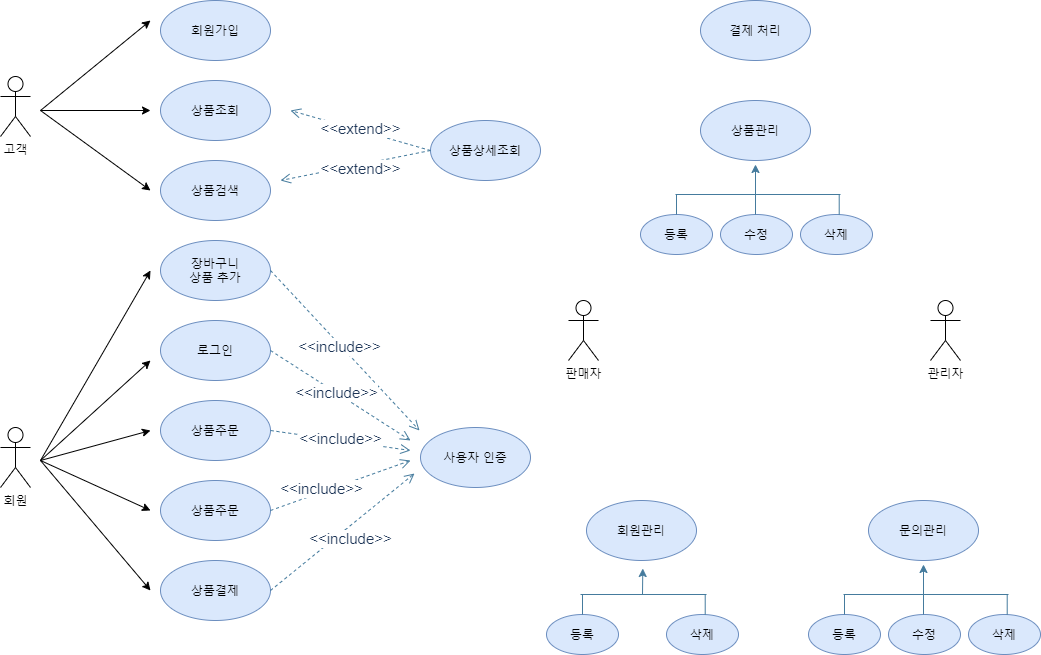

The diagram above was exported from draw.io. Its source (the exported page's mxGraphModel, read from the mxfile embedded in the PNG):
<mxGraphModel dx="170" dy="216" grid="1" gridSize="10" guides="1" tooltips="1" connect="1" arrows="1" fold="1" page="1" pageScale="1" pageWidth="827" pageHeight="1169" math="0" shadow="0">
  <root>
    <mxCell id="0" />
    <mxCell id="1" parent="0" />
    <mxCell id="u6F0ySYKX6jwhcrZ9G6m-1" value="고객" style="shape=umlActor;verticalLabelPosition=bottom;verticalAlign=top;html=1;outlineConnect=0;" parent="1" vertex="1">
      <mxGeometry x="90" y="206" width="30" height="60" as="geometry" />
    </mxCell>
    <mxCell id="u6F0ySYKX6jwhcrZ9G6m-4" value="회원" style="shape=umlActor;verticalLabelPosition=bottom;verticalAlign=top;html=1;outlineConnect=0;" parent="1" vertex="1">
      <mxGeometry x="90" y="557" width="30" height="60" as="geometry" />
    </mxCell>
    <mxCell id="u6F0ySYKX6jwhcrZ9G6m-5" value="관리자" style="shape=umlActor;verticalLabelPosition=bottom;verticalAlign=top;html=1;outlineConnect=0;" parent="1" vertex="1">
      <mxGeometry x="1020" y="430" width="30" height="60" as="geometry" />
    </mxCell>
    <mxCell id="0mAmujWaiLkrSin05-aM-1" value="회원가입" style="ellipse;whiteSpace=wrap;html=1;fillColor=#dae8fc;strokeColor=#6c8ebf;" vertex="1" parent="1">
      <mxGeometry x="250" y="130" width="110" height="60" as="geometry" />
    </mxCell>
    <mxCell id="0mAmujWaiLkrSin05-aM-2" value="로그인" style="ellipse;whiteSpace=wrap;html=1;fillColor=#dae8fc;strokeColor=#6c8ebf;" vertex="1" parent="1">
      <mxGeometry x="250" y="450" width="110" height="60" as="geometry" />
    </mxCell>
    <mxCell id="0mAmujWaiLkrSin05-aM-3" value="상품조회" style="ellipse;whiteSpace=wrap;html=1;fillColor=#dae8fc;strokeColor=#6c8ebf;" vertex="1" parent="1">
      <mxGeometry x="250" y="210" width="110" height="60" as="geometry" />
    </mxCell>
    <mxCell id="0mAmujWaiLkrSin05-aM-4" value="상품검색&lt;span style=&quot;color: rgba(0 , 0 , 0 , 0) ; font-family: monospace ; font-size: 0px&quot;&gt;%3CmxGraphModel%3E%3Croot%3E%3CmxCell%20id%3D%220%22%2F%3E%3CmxCell%20id%3D%221%22%20parent%3D%220%22%2F%3E%3CmxCell%20id%3D%222%22%20value%3D%22%EC%83%81%ED%92%88%EC%A1%B0%ED%9A%8C%22%20style%3D%22ellipse%3BwhiteSpace%3Dwrap%3Bhtml%3D1%3B%22%20vertex%3D%221%22%20parent%3D%221%22%3E%3CmxGeometry%20x%3D%22250%22%20y%3D%22180%22%20width%3D%22110%22%20height%3D%2260%22%20as%3D%22geometry%22%2F%3E%3C%2FmxCell%3E%3C%2Froot%3E%3C%2FmxGraphModel%3E&lt;/span&gt;" style="ellipse;whiteSpace=wrap;html=1;fillColor=#dae8fc;strokeColor=#6c8ebf;" vertex="1" parent="1">
      <mxGeometry x="250" y="290" width="110" height="60" as="geometry" />
    </mxCell>
    <mxCell id="0mAmujWaiLkrSin05-aM-5" value="상품주문" style="ellipse;whiteSpace=wrap;html=1;fillColor=#dae8fc;strokeColor=#6c8ebf;" vertex="1" parent="1">
      <mxGeometry x="250" y="530" width="110" height="60" as="geometry" />
    </mxCell>
    <mxCell id="0mAmujWaiLkrSin05-aM-6" value="상품주문" style="ellipse;whiteSpace=wrap;html=1;fillColor=#dae8fc;strokeColor=#6c8ebf;" vertex="1" parent="1">
      <mxGeometry x="250" y="610" width="110" height="60" as="geometry" />
    </mxCell>
    <mxCell id="0mAmujWaiLkrSin05-aM-7" value="상품결제" style="ellipse;whiteSpace=wrap;html=1;fillColor=#dae8fc;strokeColor=#6c8ebf;" vertex="1" parent="1">
      <mxGeometry x="250" y="690" width="110" height="60" as="geometry" />
    </mxCell>
    <mxCell id="0mAmujWaiLkrSin05-aM-8" value="장바구니&lt;br&gt;상품 추가" style="ellipse;whiteSpace=wrap;html=1;fillColor=#dae8fc;strokeColor=#6c8ebf;" vertex="1" parent="1">
      <mxGeometry x="250" y="370" width="110" height="60" as="geometry" />
    </mxCell>
    <mxCell id="0mAmujWaiLkrSin05-aM-10" value="" style="endArrow=classic;html=1;" edge="1" parent="1">
      <mxGeometry width="50" height="50" relative="1" as="geometry">
        <mxPoint x="130" y="240" as="sourcePoint" />
        <mxPoint x="240" y="150" as="targetPoint" />
      </mxGeometry>
    </mxCell>
    <mxCell id="0mAmujWaiLkrSin05-aM-11" value="" style="endArrow=classic;html=1;" edge="1" parent="1">
      <mxGeometry width="50" height="50" relative="1" as="geometry">
        <mxPoint x="130" y="240" as="sourcePoint" />
        <mxPoint x="240" y="240" as="targetPoint" />
      </mxGeometry>
    </mxCell>
    <mxCell id="0mAmujWaiLkrSin05-aM-12" value="" style="endArrow=classic;html=1;" edge="1" parent="1">
      <mxGeometry width="50" height="50" relative="1" as="geometry">
        <mxPoint x="130" y="240" as="sourcePoint" />
        <mxPoint x="240" y="320" as="targetPoint" />
      </mxGeometry>
    </mxCell>
    <mxCell id="0mAmujWaiLkrSin05-aM-14" value="" style="endArrow=classic;html=1;" edge="1" parent="1">
      <mxGeometry width="50" height="50" relative="1" as="geometry">
        <mxPoint x="130" y="590" as="sourcePoint" />
        <mxPoint x="240" y="400" as="targetPoint" />
      </mxGeometry>
    </mxCell>
    <mxCell id="0mAmujWaiLkrSin05-aM-15" value="" style="endArrow=classic;html=1;" edge="1" parent="1">
      <mxGeometry width="50" height="50" relative="1" as="geometry">
        <mxPoint x="130" y="590" as="sourcePoint" />
        <mxPoint x="240" y="490" as="targetPoint" />
      </mxGeometry>
    </mxCell>
    <mxCell id="0mAmujWaiLkrSin05-aM-16" value="" style="endArrow=classic;html=1;" edge="1" parent="1">
      <mxGeometry width="50" height="50" relative="1" as="geometry">
        <mxPoint x="130" y="590" as="sourcePoint" />
        <mxPoint x="240" y="560" as="targetPoint" />
      </mxGeometry>
    </mxCell>
    <mxCell id="0mAmujWaiLkrSin05-aM-17" value="" style="endArrow=classic;html=1;" edge="1" parent="1">
      <mxGeometry width="50" height="50" relative="1" as="geometry">
        <mxPoint x="130" y="590" as="sourcePoint" />
        <mxPoint x="240" y="640" as="targetPoint" />
      </mxGeometry>
    </mxCell>
    <mxCell id="0mAmujWaiLkrSin05-aM-18" value="" style="endArrow=classic;html=1;" edge="1" parent="1">
      <mxGeometry width="50" height="50" relative="1" as="geometry">
        <mxPoint x="130" y="590" as="sourcePoint" />
        <mxPoint x="240" y="720" as="targetPoint" />
      </mxGeometry>
    </mxCell>
    <mxCell id="0mAmujWaiLkrSin05-aM-71" value="상품상세조회" style="ellipse;whiteSpace=wrap;html=1;fillColor=#dae8fc;strokeColor=#6c8ebf;" vertex="1" parent="1">
      <mxGeometry x="520" y="250" width="110" height="60" as="geometry" />
    </mxCell>
    <mxCell id="0mAmujWaiLkrSin05-aM-73" value="&lt;font style=&quot;font-size: 15px&quot;&gt;&amp;lt;&amp;lt;extend&amp;gt;&amp;gt;&lt;/font&gt;" style="html=1;verticalAlign=bottom;endArrow=open;dashed=1;endSize=8;strokeColor=#457B9D;fillColor=#A8DADC;fontColor=#1D3557;exitX=0;exitY=0.5;exitDx=0;exitDy=0;" edge="1" parent="1" source="0mAmujWaiLkrSin05-aM-71">
      <mxGeometry x="-0.0377" y="10" relative="1" as="geometry">
        <mxPoint x="450" y="500" as="sourcePoint" />
        <mxPoint x="380" y="240" as="targetPoint" />
        <mxPoint as="offset" />
      </mxGeometry>
    </mxCell>
    <mxCell id="0mAmujWaiLkrSin05-aM-74" value="&lt;font style=&quot;font-size: 15px&quot;&gt;&amp;lt;&amp;lt;extend&amp;gt;&amp;gt;&lt;/font&gt;" style="html=1;verticalAlign=bottom;endArrow=open;dashed=1;endSize=8;strokeColor=#457B9D;fillColor=#A8DADC;fontColor=#1D3557;" edge="1" parent="1">
      <mxGeometry x="-0.0256" y="16" relative="1" as="geometry">
        <mxPoint x="520" y="280" as="sourcePoint" />
        <mxPoint x="370" y="310" as="targetPoint" />
        <mxPoint as="offset" />
      </mxGeometry>
    </mxCell>
    <mxCell id="0mAmujWaiLkrSin05-aM-75" value="사용자 인증" style="ellipse;whiteSpace=wrap;html=1;fillColor=#dae8fc;strokeColor=#6c8ebf;" vertex="1" parent="1">
      <mxGeometry x="510" y="557" width="110" height="60" as="geometry" />
    </mxCell>
    <mxCell id="0mAmujWaiLkrSin05-aM-76" value="&lt;font style=&quot;font-size: 15px&quot;&gt;&amp;lt;&amp;lt;include&amp;gt;&amp;gt;&lt;/font&gt;" style="html=1;verticalAlign=bottom;endArrow=open;dashed=1;endSize=8;strokeColor=#457B9D;fillColor=#A8DADC;fontColor=#1D3557;exitX=1;exitY=0.5;exitDx=0;exitDy=0;" edge="1" parent="1" source="0mAmujWaiLkrSin05-aM-5">
      <mxGeometry x="0.02" y="-10" relative="1" as="geometry">
        <mxPoint x="500" y="540" as="sourcePoint" />
        <mxPoint x="500" y="580" as="targetPoint" />
        <mxPoint as="offset" />
      </mxGeometry>
    </mxCell>
    <mxCell id="0mAmujWaiLkrSin05-aM-77" value="&lt;font style=&quot;font-size: 15px&quot;&gt;&amp;lt;&amp;lt;include&amp;gt;&amp;gt;&lt;/font&gt;" style="html=1;verticalAlign=bottom;endArrow=open;dashed=1;endSize=8;strokeColor=#457B9D;fillColor=#A8DADC;fontColor=#1D3557;exitX=1;exitY=0.5;exitDx=0;exitDy=0;" edge="1" parent="1" source="0mAmujWaiLkrSin05-aM-6">
      <mxGeometry x="-0.3213" y="-7" relative="1" as="geometry">
        <mxPoint x="370" y="570" as="sourcePoint" />
        <mxPoint x="500" y="590" as="targetPoint" />
        <mxPoint x="1" as="offset" />
      </mxGeometry>
    </mxCell>
    <mxCell id="0mAmujWaiLkrSin05-aM-78" value="&lt;font style=&quot;font-size: 15px&quot;&gt;&amp;lt;&amp;lt;include&amp;gt;&amp;gt;&lt;/font&gt;" style="html=1;verticalAlign=bottom;endArrow=open;dashed=1;endSize=8;strokeColor=#457B9D;fillColor=#A8DADC;fontColor=#1D3557;exitX=1;exitY=0.5;exitDx=0;exitDy=0;" edge="1" parent="1" source="0mAmujWaiLkrSin05-aM-7">
      <mxGeometry x="-0.0588" y="-19" relative="1" as="geometry">
        <mxPoint x="364" y="723" as="sourcePoint" />
        <mxPoint x="504" y="603" as="targetPoint" />
        <mxPoint as="offset" />
      </mxGeometry>
    </mxCell>
    <mxCell id="0mAmujWaiLkrSin05-aM-79" value="&lt;font style=&quot;font-size: 15px&quot;&gt;&amp;lt;&amp;lt;include&amp;gt;&amp;gt;&lt;/font&gt;" style="html=1;verticalAlign=bottom;endArrow=open;dashed=1;endSize=8;strokeColor=#457B9D;fillColor=#A8DADC;fontColor=#1D3557;exitX=1;exitY=0.5;exitDx=0;exitDy=0;" edge="1" parent="1" source="0mAmujWaiLkrSin05-aM-8">
      <mxGeometry x="0.02" y="-10" relative="1" as="geometry">
        <mxPoint x="369" y="400" as="sourcePoint" />
        <mxPoint x="509" y="560" as="targetPoint" />
        <mxPoint as="offset" />
      </mxGeometry>
    </mxCell>
    <mxCell id="0mAmujWaiLkrSin05-aM-80" value="&lt;font style=&quot;font-size: 15px&quot;&gt;&amp;lt;&amp;lt;include&amp;gt;&amp;gt;&lt;/font&gt;" style="html=1;verticalAlign=bottom;endArrow=open;dashed=1;endSize=8;strokeColor=#457B9D;fillColor=#A8DADC;fontColor=#1D3557;exitX=1;exitY=0.5;exitDx=0;exitDy=0;" edge="1" parent="1" source="0mAmujWaiLkrSin05-aM-2">
      <mxGeometry x="0.02" y="-10" relative="1" as="geometry">
        <mxPoint x="370" y="410" as="sourcePoint" />
        <mxPoint x="500" y="570" as="targetPoint" />
        <mxPoint as="offset" />
      </mxGeometry>
    </mxCell>
    <mxCell id="0mAmujWaiLkrSin05-aM-81" value="판매자" style="shape=umlActor;verticalLabelPosition=bottom;verticalAlign=top;html=1;outlineConnect=0;" vertex="1" parent="1">
      <mxGeometry x="658" y="430" width="30" height="60" as="geometry" />
    </mxCell>
    <mxCell id="0mAmujWaiLkrSin05-aM-84" value="결제 처리" style="ellipse;whiteSpace=wrap;html=1;fillColor=#dae8fc;strokeColor=#6c8ebf;" vertex="1" parent="1">
      <mxGeometry x="790" y="130" width="110" height="60" as="geometry" />
    </mxCell>
    <mxCell id="0mAmujWaiLkrSin05-aM-85" value="상품관리" style="ellipse;whiteSpace=wrap;html=1;fillColor=#dae8fc;strokeColor=#6c8ebf;" vertex="1" parent="1">
      <mxGeometry x="790" y="230" width="110" height="60" as="geometry" />
    </mxCell>
    <mxCell id="0mAmujWaiLkrSin05-aM-86" value="등록" style="ellipse;whiteSpace=wrap;html=1;fillColor=#dae8fc;strokeColor=#6c8ebf;" vertex="1" parent="1">
      <mxGeometry x="730" y="344" width="72" height="40" as="geometry" />
    </mxCell>
    <mxCell id="0mAmujWaiLkrSin05-aM-90" value="수정" style="ellipse;whiteSpace=wrap;html=1;fillColor=#dae8fc;strokeColor=#6c8ebf;" vertex="1" parent="1">
      <mxGeometry x="810" y="344" width="72" height="40" as="geometry" />
    </mxCell>
    <mxCell id="0mAmujWaiLkrSin05-aM-91" value="삭제" style="ellipse;whiteSpace=wrap;html=1;fillColor=#dae8fc;strokeColor=#6c8ebf;" vertex="1" parent="1">
      <mxGeometry x="890" y="344" width="72" height="40" as="geometry" />
    </mxCell>
    <mxCell id="0mAmujWaiLkrSin05-aM-93" value="" style="endArrow=none;html=1;strokeColor=#457B9D;fillColor=#A8DADC;fontColor=#1D3557;" edge="1" parent="1">
      <mxGeometry width="50" height="50" relative="1" as="geometry">
        <mxPoint x="765" y="324" as="sourcePoint" />
        <mxPoint x="930" y="324" as="targetPoint" />
      </mxGeometry>
    </mxCell>
    <mxCell id="0mAmujWaiLkrSin05-aM-94" value="" style="endArrow=none;html=1;strokeColor=#457B9D;fillColor=#A8DADC;fontColor=#1D3557;exitX=0.5;exitY=0;exitDx=0;exitDy=0;" edge="1" parent="1" source="0mAmujWaiLkrSin05-aM-86">
      <mxGeometry width="50" height="50" relative="1" as="geometry">
        <mxPoint x="760" y="354" as="sourcePoint" />
        <mxPoint x="766" y="324" as="targetPoint" />
      </mxGeometry>
    </mxCell>
    <mxCell id="0mAmujWaiLkrSin05-aM-95" value="" style="endArrow=none;html=1;strokeColor=#457B9D;fillColor=#A8DADC;fontColor=#1D3557;exitX=0.5;exitY=0;exitDx=0;exitDy=0;" edge="1" parent="1">
      <mxGeometry width="50" height="50" relative="1" as="geometry">
        <mxPoint x="928.71" y="344" as="sourcePoint" />
        <mxPoint x="928.71" y="324" as="targetPoint" />
      </mxGeometry>
    </mxCell>
    <mxCell id="0mAmujWaiLkrSin05-aM-102" value="" style="endArrow=classic;html=1;strokeColor=#457B9D;fillColor=#A8DADC;fontColor=#1D3557;entryX=0.5;entryY=1;entryDx=0;entryDy=0;" edge="1" parent="1">
      <mxGeometry width="50" height="50" relative="1" as="geometry">
        <mxPoint x="845" y="344" as="sourcePoint" />
        <mxPoint x="845" y="294" as="targetPoint" />
      </mxGeometry>
    </mxCell>
    <mxCell id="0mAmujWaiLkrSin05-aM-103" value="회원관리" style="ellipse;whiteSpace=wrap;html=1;fillColor=#dae8fc;strokeColor=#6c8ebf;" vertex="1" parent="1">
      <mxGeometry x="676" y="630" width="110" height="60" as="geometry" />
    </mxCell>
    <mxCell id="0mAmujWaiLkrSin05-aM-104" value="등록" style="ellipse;whiteSpace=wrap;html=1;fillColor=#dae8fc;strokeColor=#6c8ebf;" vertex="1" parent="1">
      <mxGeometry x="636" y="744" width="72" height="40" as="geometry" />
    </mxCell>
    <mxCell id="0mAmujWaiLkrSin05-aM-106" value="삭제" style="ellipse;whiteSpace=wrap;html=1;fillColor=#dae8fc;strokeColor=#6c8ebf;" vertex="1" parent="1">
      <mxGeometry x="756" y="744" width="72" height="40" as="geometry" />
    </mxCell>
    <mxCell id="0mAmujWaiLkrSin05-aM-107" value="" style="endArrow=none;html=1;strokeColor=#457B9D;fillColor=#A8DADC;fontColor=#1D3557;" edge="1" parent="1">
      <mxGeometry width="50" height="50" relative="1" as="geometry">
        <mxPoint x="670" y="724" as="sourcePoint" />
        <mxPoint x="796" y="724" as="targetPoint" />
      </mxGeometry>
    </mxCell>
    <mxCell id="0mAmujWaiLkrSin05-aM-108" value="" style="endArrow=none;html=1;strokeColor=#457B9D;fillColor=#A8DADC;fontColor=#1D3557;exitX=0.5;exitY=0;exitDx=0;exitDy=0;" edge="1" source="0mAmujWaiLkrSin05-aM-104" parent="1">
      <mxGeometry width="50" height="50" relative="1" as="geometry">
        <mxPoint x="666" y="754" as="sourcePoint" />
        <mxPoint x="672" y="724" as="targetPoint" />
      </mxGeometry>
    </mxCell>
    <mxCell id="0mAmujWaiLkrSin05-aM-109" value="" style="endArrow=none;html=1;strokeColor=#457B9D;fillColor=#A8DADC;fontColor=#1D3557;exitX=0.5;exitY=0;exitDx=0;exitDy=0;" edge="1" parent="1">
      <mxGeometry width="50" height="50" relative="1" as="geometry">
        <mxPoint x="794.71" y="744" as="sourcePoint" />
        <mxPoint x="794.71" y="724" as="targetPoint" />
      </mxGeometry>
    </mxCell>
    <mxCell id="0mAmujWaiLkrSin05-aM-111" value="문의관리" style="ellipse;whiteSpace=wrap;html=1;fillColor=#dae8fc;strokeColor=#6c8ebf;" vertex="1" parent="1">
      <mxGeometry x="958" y="630" width="110" height="60" as="geometry" />
    </mxCell>
    <mxCell id="0mAmujWaiLkrSin05-aM-112" value="등록" style="ellipse;whiteSpace=wrap;html=1;fillColor=#dae8fc;strokeColor=#6c8ebf;" vertex="1" parent="1">
      <mxGeometry x="898" y="744" width="72" height="40" as="geometry" />
    </mxCell>
    <mxCell id="0mAmujWaiLkrSin05-aM-113" value="수정" style="ellipse;whiteSpace=wrap;html=1;fillColor=#dae8fc;strokeColor=#6c8ebf;" vertex="1" parent="1">
      <mxGeometry x="978" y="744" width="72" height="40" as="geometry" />
    </mxCell>
    <mxCell id="0mAmujWaiLkrSin05-aM-114" value="삭제" style="ellipse;whiteSpace=wrap;html=1;fillColor=#dae8fc;strokeColor=#6c8ebf;" vertex="1" parent="1">
      <mxGeometry x="1058" y="744" width="72" height="40" as="geometry" />
    </mxCell>
    <mxCell id="0mAmujWaiLkrSin05-aM-115" value="" style="endArrow=none;html=1;strokeColor=#457B9D;fillColor=#A8DADC;fontColor=#1D3557;" edge="1" parent="1">
      <mxGeometry width="50" height="50" relative="1" as="geometry">
        <mxPoint x="933" y="724" as="sourcePoint" />
        <mxPoint x="1098" y="724" as="targetPoint" />
      </mxGeometry>
    </mxCell>
    <mxCell id="0mAmujWaiLkrSin05-aM-116" value="" style="endArrow=none;html=1;strokeColor=#457B9D;fillColor=#A8DADC;fontColor=#1D3557;exitX=0.5;exitY=0;exitDx=0;exitDy=0;" edge="1" source="0mAmujWaiLkrSin05-aM-112" parent="1">
      <mxGeometry width="50" height="50" relative="1" as="geometry">
        <mxPoint x="928" y="754" as="sourcePoint" />
        <mxPoint x="934" y="724" as="targetPoint" />
      </mxGeometry>
    </mxCell>
    <mxCell id="0mAmujWaiLkrSin05-aM-117" value="" style="endArrow=none;html=1;strokeColor=#457B9D;fillColor=#A8DADC;fontColor=#1D3557;exitX=0.5;exitY=0;exitDx=0;exitDy=0;" edge="1" parent="1">
      <mxGeometry width="50" height="50" relative="1" as="geometry">
        <mxPoint x="1096.71" y="744" as="sourcePoint" />
        <mxPoint x="1096.71" y="724" as="targetPoint" />
      </mxGeometry>
    </mxCell>
    <mxCell id="0mAmujWaiLkrSin05-aM-118" value="" style="endArrow=classic;html=1;strokeColor=#457B9D;fillColor=#A8DADC;fontColor=#1D3557;entryX=0.5;entryY=1;entryDx=0;entryDy=0;" edge="1" parent="1">
      <mxGeometry width="50" height="50" relative="1" as="geometry">
        <mxPoint x="1013" y="744" as="sourcePoint" />
        <mxPoint x="1013" y="694" as="targetPoint" />
      </mxGeometry>
    </mxCell>
    <mxCell id="0mAmujWaiLkrSin05-aM-121" value="" style="endArrow=classic;html=1;strokeColor=#457B9D;fillColor=#A8DADC;fontColor=#1D3557;entryX=0.5;entryY=1;entryDx=0;entryDy=0;" edge="1" parent="1">
      <mxGeometry width="50" height="50" relative="1" as="geometry">
        <mxPoint x="732" y="724" as="sourcePoint" />
        <mxPoint x="732.29" y="698" as="targetPoint" />
      </mxGeometry>
    </mxCell>
  </root>
</mxGraphModel>